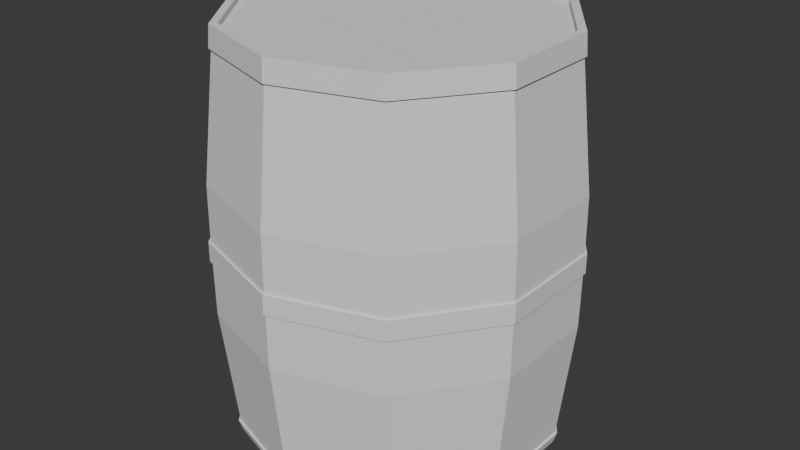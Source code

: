 # Source: barrel.blend  (saved by Blender 5.0.119; exported with 4.5.12 LTS)
import bpy
from mathutils import Matrix  # noqa: F401  (used for matrix-valued properties, if any)

bpy.ops.wm.read_factory_settings(use_empty=True)
scene = bpy.context.scene
scene.name = 'Scene'

# ---- collections
col_collection = bpy.data.collections.new('Collection'); scene.collection.children.link(col_collection)

# ---- world
world_world = bpy.data.worlds.new('World'); scene.world = world_world
world_world.use_nodes = True; world_world.node_tree.nodes.clear()
_N = world_world.node_tree.nodes; _L = world_world.node_tree.links
n0 = _N.new('ShaderNodeOutputWorld'); n0.name = 'World Output'; n0.location = (200, 100)
n1 = _N.new('ShaderNodeBackground'); n1.name = 'Background'; n1.location = (-200, 100)
n1.inputs[0].default_value = (0.05088, 0.05088, 0.05088, 1.0)
_L.new(n1.outputs[0], n0.inputs[0])
n0.is_active_output = True
world_world.color = (0.05088, 0.05088, 0.05088)
world_world.sun_shadow_jitter_overblur = 0.0

# ---- meshes
me_cylinder = bpy.data.meshes.new('Cylinder')
me_cylinder.from_pydata([(-2.618e-10, 0.9775, 1.146), (0.5745, 0.7908, 1.146), (0.9296, 0.3021, 1.146), (0.9296, -0.3021, 1.146), (0.5745, -0.7908, 1.146), (-2.618e-10, -0.9775, 1.146), (-0.5745, -0.7908, 1.146), (-0.9296, -0.3021, 1.146), (-0.9296, 0.3021, 1.146), (-0.5745, 0.7908, 1.146), (9.508e-11, 1.059, 0.3978), (0.6223, 0.8565, 0.3978), (1.007, 0.3272, 0.3978), (1.007, -0.3272, 0.3978), (0.6223, -0.8565, 0.3978), (9.508e-11, -1.059, 0.3978), (-0.6223, -0.8565, 0.3978), (-1.007, -0.3272, 0.3978), (-1.007, 0.3272, 0.3978), (-0.6223, 0.8565, 0.3978), (-2.618e-10, 0.9775, -1.146), (0.5745, 0.7908, -1.146), (0.9296, 0.3021, -1.146), (0.9296, -0.3021, -1.146), (0.5745, -0.7908, -1.146), (-2.618e-10, -0.9775, -1.146), (-0.5745, -0.7908, -1.146), (-0.9296, -0.3021, -1.146), (-0.9296, 0.3021, -1.146), (-0.5745, 0.7908, -1.146), (9.508e-11, 1.059, -0.3978), (0.6223, 0.8565, -0.3978), (1.007, 0.3272, -0.3978), (1.007, -0.3272, -0.3978), (0.6223, -0.8565, -0.3978), (9.508e-11, -1.059, -0.3978), (-0.6223, -0.8565, -0.3978), (-1.007, -0.3272, -0.3978), (-1.007, 0.3272, -0.3978), (-0.6223, 0.8565, -0.3978), (1.316e-10, 1.062, -0.06009), (1.316e-10, 1.062, 0.06009), (-0.6242, 0.8591, 0.06009), (-0.6242, 0.8591, -0.06009), (-1.01, 0.3282, 0.06009), (-1.01, 0.3282, -0.06009), (-1.01, -0.3282, 0.06009), (-1.01, -0.3282, -0.06009), (-0.6242, -0.8591, 0.06009), (-0.6242, -0.8591, -0.06009), (1.316e-10, -1.062, 0.06009), (1.316e-10, -1.062, -0.06009), (0.6242, -0.8591, 0.06009), (0.6242, -0.8591, -0.06009), (1.01, -0.3282, 0.06009), (1.01, -0.3282, -0.06009), (1.01, 0.3282, 0.06009), (1.01, 0.3282, -0.06009), (0.6242, 0.8591, 0.06009), (0.6242, 0.8591, -0.06009), (0.5823, 0.8014, 1.147), (-2.618e-10, 0.9906, 1.147), (0.9421, 0.3061, 1.147), (0.9421, -0.3061, 1.147), (0.5823, -0.8014, 1.147), (-2.618e-10, -0.9906, 1.147), (-0.5823, -0.8014, 1.147), (-0.9421, -0.3061, 1.147), (-0.9421, 0.3061, 1.147), (-0.5823, 0.8014, 1.147), (0.5491, 0.7558, 1.274), (-3.706e-10, 0.9343, 1.274), (0.8885, 0.2887, 1.274), (0.8885, -0.2887, 1.274), (0.5491, -0.7558, 1.274), (-3.706e-10, -0.9343, 1.274), (-0.5491, -0.7558, 1.274), (-0.8885, -0.2887, 1.274), (-0.8885, 0.2887, 1.274), (-0.5491, 0.7558, 1.274), (0.5819, 0.801, -1.15), (-2.618e-10, 0.9901, -1.15), (0.9416, 0.3059, -1.15), (0.9416, -0.3059, -1.15), (0.5819, -0.801, -1.15), (-2.618e-10, -0.9901, -1.15), (-0.5819, -0.801, -1.15), (-0.9416, -0.3059, -1.15), (-0.9416, 0.3059, -1.15), (-0.5819, 0.801, -1.15), (0.5701, 0.7846, -1.217), (-5.031e-10, 0.9698, -1.217), (0.9224, 0.2997, -1.217), (0.9224, -0.2997, -1.217), (0.5701, -0.7846, -1.217), (-5.031e-10, -0.9698, -1.217), (-0.5701, -0.7846, -1.217), (-0.9224, -0.2997, -1.217), (-0.9224, 0.2997, -1.217), (-0.5701, 0.7846, -1.217), (1.316e-10, 1.075, -0.06009), (1.316e-10, 1.075, 0.06009), (0.6319, 0.8698, 0.06009), (0.6319, 0.8698, -0.06009), (1.022, 0.3322, 0.06009), (1.022, 0.3322, -0.06009), (1.022, -0.3322, 0.06009), (1.022, -0.3322, -0.06009), (0.6319, -0.8698, 0.06009), (0.6319, -0.8698, -0.06009), (1.316e-10, -1.075, 0.06009), (1.316e-10, -1.075, -0.06009), (-0.6319, -0.8698, 0.06009), (-0.6319, -0.8698, -0.06009), (-1.022, -0.3322, 0.06009), (-1.022, -0.3322, -0.06009), (-1.022, 0.3322, 0.06009), (-1.022, 0.3322, -0.06009), (-0.6319, 0.8698, 0.06009), (-0.6319, 0.8698, -0.06009), (0.5769, 0.794, 1.274), (-3.706e-10, 0.9815, 1.274), (0.9334, 0.3033, 1.274), (0.9334, -0.3033, 1.274), (0.5769, -0.794, 1.274), (-3.706e-10, -0.9815, 1.274), (-0.5769, -0.794, 1.274), (-0.9334, -0.3033, 1.274), (-0.9334, 0.3033, 1.274), (-0.5769, 0.794, 1.274), (0.5491, 0.7558, 1.238), (4.795e-10, 0.9343, 1.238), (0.8885, 0.2887, 1.238), (0.8885, -0.2887, 1.238), (0.5491, -0.7558, 1.238), (4.795e-10, -0.9343, 1.238), (-0.5491, -0.7558, 1.238), (-0.8885, -0.2887, 1.238), (-0.8885, 0.2887, 1.238), (-0.5491, 0.7558, 1.238)], [], [(9, 8, 68, 69), (9, 19, 18, 8), (29, 39, 30, 20), (1, 11, 10, 0), (2, 12, 11, 1), (3, 13, 12, 2), (4, 14, 13, 3), (5, 15, 14, 4), (6, 16, 15, 5), (7, 17, 16, 6), (8, 18, 17, 7), (53, 55, 107, 109), (8, 7, 67, 68), (29, 20, 81, 89), (7, 6, 66, 67), (28, 29, 89, 88), (28, 38, 39, 29), (20, 30, 31, 21), (21, 31, 32, 22), (22, 32, 33, 23), (23, 33, 34, 24), (24, 34, 35, 25), (25, 35, 36, 26), (26, 36, 37, 27), (27, 37, 38, 28), (54, 52, 108, 106), (6, 5, 65, 66), (27, 28, 88, 87), (55, 57, 105, 107), (5, 4, 64, 65), (0, 10, 19, 9), (26, 27, 87, 86), (4, 3, 63, 64), (25, 26, 86, 85), (56, 54, 106, 104), (3, 2, 62, 63), (24, 25, 85, 84), (57, 59, 103, 105), (58, 41, 10, 11), (59, 31, 30, 40), (41, 42, 19, 10), (40, 30, 39, 43), (42, 44, 18, 19), (43, 39, 38, 45), (44, 46, 17, 18), (45, 38, 37, 47), (46, 48, 16, 17), (47, 37, 36, 49), (48, 50, 15, 16), (49, 36, 35, 51), (50, 52, 14, 15), (51, 35, 34, 53), (52, 54, 13, 14), (53, 34, 33, 55), (54, 56, 12, 13), (55, 33, 32, 57), (56, 58, 11, 12), (57, 32, 31, 59), (67, 66, 126, 127), (64, 63, 123, 124), (60, 61, 121, 120), (68, 67, 127, 128), (65, 64, 124, 125), (62, 60, 120, 122), (69, 68, 128, 129), (66, 65, 125, 126), (63, 62, 122, 123), (61, 69, 129, 121), (87, 97, 96, 86), (84, 94, 93, 83), (80, 90, 91, 81), (88, 98, 97, 87), (85, 95, 94, 84), (82, 92, 90, 80), (89, 99, 98, 88), (86, 96, 95, 85), (83, 93, 92, 82), (81, 91, 99, 89), (101, 102, 103, 100), (102, 104, 105, 103), (104, 106, 107, 105), (106, 108, 109, 107), (108, 110, 111, 109), (110, 112, 113, 111), (112, 114, 115, 113), (114, 116, 117, 115), (116, 118, 119, 117), (118, 101, 100, 119), (52, 50, 110, 108), (0, 9, 69, 61), (91, 90, 92, 93, 94, 95, 96, 97, 98, 99), (51, 53, 109, 111), (50, 48, 112, 110), (77, 76, 136, 137), (49, 51, 111, 113), (48, 46, 114, 112), (47, 49, 113, 115), (46, 44, 116, 114), (45, 47, 115, 117), (44, 42, 118, 116), (43, 45, 117, 119), (41, 58, 102, 101), (42, 41, 101, 118), (20, 21, 80, 81), (40, 43, 119, 100), (59, 40, 100, 103), (21, 22, 82, 80), (58, 56, 104, 102), (22, 23, 83, 82), (1, 0, 61, 60), (23, 24, 84, 83), (2, 1, 60, 62), (71, 70, 120, 121), (70, 72, 122, 120), (72, 73, 123, 122), (73, 74, 124, 123), (74, 75, 125, 124), (75, 76, 126, 125), (76, 77, 127, 126), (77, 78, 128, 127), (78, 79, 129, 128), (79, 71, 121, 129), (130, 131, 139, 138, 137, 136, 135, 134, 133, 132), (74, 73, 133, 134), (70, 71, 131, 130), (78, 77, 137, 138), (75, 74, 134, 135), (72, 70, 130, 132), (79, 78, 138, 139), (76, 75, 135, 136), (73, 72, 132, 133), (71, 79, 139, 131)])
_uv = me_cylinder.uv_layers.new(name='UVMap')
_uv.uv.foreach_set('vector', [0.8696, 0.3447, 0.8251, 0.2832, 0.826, 0.2818, 0.8712, 0.3442, 0.3628, 0.7161, 0.2702, 0.7373, 0.2543, 0.6568, 0.3477, 0.6409, 0.01969, 0.716, 0.1123, 0.7373, 0.09186, 0.8175, 0.0002733, 0.7903, 0.3629, 0.1113, 0.2713, 0.09008, 0.2916, 0.01081, 0.3822, 0.03788, 0.3479, 0.1857, 0.2553, 0.1697, 0.2713, 0.09008, 0.3629, 0.1113, 0.3371, 0.2609, 0.2437, 0.2501, 0.2553, 0.1697, 0.3479, 0.1857, 0.3307, 0.3366, 0.2367, 0.3311, 0.2437, 0.2501, 0.3371, 0.2609, 0.3285, 0.4127, 0.2341, 0.4125, 0.2367, 0.3311, 0.3307, 0.3366, 0.3306, 0.489, 0.2362, 0.4941, 0.2341, 0.4125, 0.3285, 0.4127, 0.337, 0.5651, 0.2429, 0.5756, 0.2362, 0.4941, 0.3306, 0.489, 0.3477, 0.6409, 0.2543, 0.6568, 0.2429, 0.5756, 0.337, 0.5651, 0.3834, 0.3588, 0.3833, 0.2717, 0.385, 0.2717, 0.385, 0.3588, 0.8251, 0.2832, 0.7529, 0.2594, 0.7529, 0.2578, 0.826, 0.2818, 0.8111, 0.2483, 0.8693, 0.1995, 0.8707, 0.2004, 0.8117, 0.2498, 0.7529, 0.2594, 0.6805, 0.2826, 0.6795, 0.2812, 0.7529, 0.2578, 0.7354, 0.2556, 0.8111, 0.2483, 0.8117, 0.2498, 0.7351, 0.2572, 0.03473, 0.6409, 0.1282, 0.6568, 0.1123, 0.7373, 0.01969, 0.716, 0.0002733, 0.03788, 0.09085, 0.01081, 0.1112, 0.09008, 0.01957, 0.1113, 0.01957, 0.1113, 0.1112, 0.09008, 0.1271, 0.1697, 0.03456, 0.1857, 0.03456, 0.1857, 0.1271, 0.1697, 0.1387, 0.2501, 0.04531, 0.2608, 0.04531, 0.2608, 0.1387, 0.2501, 0.1458, 0.3311, 0.0518, 0.3366, 0.0518, 0.3366, 0.1458, 0.3311, 0.1483, 0.4125, 0.05401, 0.4127, 0.05401, 0.4127, 0.1483, 0.4125, 0.1463, 0.4941, 0.0519, 0.4889, 0.0519, 0.4889, 0.1463, 0.4941, 0.1395, 0.5757, 0.04547, 0.5651, 0.04547, 0.5651, 0.1395, 0.5757, 0.1282, 0.6568, 0.03473, 0.6409, 0.4026, 0.2717, 0.4022, 0.3588, 0.4006, 0.3588, 0.4009, 0.2717, 0.6805, 0.2826, 0.6354, 0.3437, 0.6339, 0.3432, 0.6795, 0.2812, 0.6689, 0.2189, 0.7354, 0.2556, 0.7351, 0.2572, 0.6677, 0.22, 0.3833, 0.2717, 0.3832, 0.1825, 0.3849, 0.1825, 0.385, 0.2717, 0.6354, 0.3437, 0.6348, 0.4197, 0.6332, 0.4202, 0.6339, 0.3432, 0.3822, 0.7903, 0.2906, 0.8175, 0.2702, 0.7373, 0.3628, 0.7161, 0.6349, 0.151, 0.6689, 0.2189, 0.6677, 0.22, 0.6332, 0.1512, 0.6348, 0.4197, 0.6788, 0.4816, 0.6779, 0.483, 0.6332, 0.4202, 0.6452, 0.07568, 0.6349, 0.151, 0.6332, 0.1512, 0.6437, 0.07498, 0.4028, 0.1825, 0.4026, 0.2717, 0.4009, 0.2717, 0.4011, 0.1825, 0.6788, 0.4816, 0.7508, 0.5059, 0.7508, 0.5076, 0.6779, 0.483, 0.6962, 0.01943, 0.6452, 0.07568, 0.6437, 0.07498, 0.6954, 0.018, 0.3832, 0.1825, 0.383, 0.09193, 0.3847, 0.09193, 0.3849, 0.1825, 0.23, 0.08079, 0.2502, 0.0002733, 0.2916, 0.01081, 0.2713, 0.09008, 0.1525, 0.08079, 0.1112, 0.09008, 0.09085, 0.01081, 0.1322, 0.0002733, 0.2487, 0.8282, 0.2284, 0.7466, 0.2702, 0.7373, 0.2906, 0.8175, 0.1338, 0.8282, 0.09186, 0.8175, 0.1123, 0.7373, 0.1541, 0.7466, 0.2284, 0.7466, 0.212, 0.6639, 0.2543, 0.6568, 0.2702, 0.7373, 0.1541, 0.7466, 0.1123, 0.7373, 0.1282, 0.6568, 0.1704, 0.6639, 0.212, 0.6639, 0.2004, 0.5804, 0.2429, 0.5756, 0.2543, 0.6568, 0.1704, 0.6639, 0.1282, 0.6568, 0.1395, 0.5757, 0.1821, 0.5804, 0.2004, 0.5804, 0.1935, 0.4964, 0.2362, 0.4941, 0.2429, 0.5756, 0.1821, 0.5804, 0.1395, 0.5757, 0.1463, 0.4941, 0.1889, 0.4964, 0.1935, 0.4964, 0.1915, 0.4123, 0.2341, 0.4125, 0.2362, 0.4941, 0.1889, 0.4964, 0.1463, 0.4941, 0.1483, 0.4125, 0.191, 0.4123, 0.1915, 0.4123, 0.1942, 0.3286, 0.2367, 0.3311, 0.2341, 0.4125, 0.191, 0.4123, 0.1483, 0.4125, 0.1458, 0.3311, 0.1882, 0.3286, 0.1942, 0.3286, 0.2016, 0.2452, 0.2437, 0.2501, 0.2367, 0.3311, 0.1882, 0.3286, 0.1458, 0.3311, 0.1387, 0.2501, 0.1809, 0.2452, 0.2016, 0.2452, 0.2135, 0.1625, 0.2553, 0.1697, 0.2437, 0.2501, 0.1809, 0.2452, 0.1387, 0.2501, 0.1271, 0.1697, 0.1689, 0.1625, 0.2135, 0.1625, 0.23, 0.08079, 0.2713, 0.09008, 0.2553, 0.1697, 0.1689, 0.1625, 0.1271, 0.1697, 0.1112, 0.09008, 0.1525, 0.08079, 0.4546, 0.2284, 0.4597, 0.3052, 0.4436, 0.3059, 0.4385, 0.2298, 0.4597, 0.4592, 0.4546, 0.536, 0.4385, 0.5346, 0.4436, 0.4585, 0.4343, 0.6887, 0.4192, 0.7642, 0.4034, 0.7606, 0.4185, 0.6858, 0.4461, 0.1519, 0.4546, 0.2284, 0.4385, 0.2298, 0.4302, 0.154, 0.4614, 0.3822, 0.4597, 0.4592, 0.4436, 0.4585, 0.4453, 0.3822, 0.4461, 0.6126, 0.4343, 0.6887, 0.4185, 0.6858, 0.4302, 0.6105, 0.4343, 0.07577, 0.4461, 0.1519, 0.4302, 0.154, 0.4185, 0.07859, 0.4597, 0.3052, 0.4614, 0.3822, 0.4453, 0.3822, 0.4436, 0.3059, 0.4546, 0.536, 0.4461, 0.6126, 0.4302, 0.6105, 0.4385, 0.5346, 0.4192, 0.0002733, 0.4343, 0.07577, 0.4185, 0.07859, 0.4034, 0.003791, 0.6056, 0.4879, 0.5973, 0.4848, 0.6171, 0.4121, 0.6259, 0.4137, 0.6259, 0.2603, 0.6171, 0.2619, 0.5973, 0.1892, 0.6056, 0.1861, 0.5278, 0.05398, 0.5211, 0.05976, 0.4671, 0.007152, 0.4727, 0.0002733, 0.5726, 0.5574, 0.5649, 0.5529, 0.5973, 0.4848, 0.6056, 0.4879, 0.6327, 0.337, 0.6238, 0.337, 0.6171, 0.2619, 0.6259, 0.2603, 0.5726, 0.1166, 0.5649, 0.1211, 0.5211, 0.05976, 0.5278, 0.05398, 0.5278, 0.62, 0.5211, 0.6142, 0.5649, 0.5529, 0.5726, 0.5574, 0.6259, 0.4137, 0.6171, 0.4121, 0.6238, 0.337, 0.6327, 0.337, 0.6056, 0.1861, 0.5973, 0.1892, 0.5649, 0.1211, 0.5726, 0.1166, 0.4727, 0.6737, 0.4671, 0.6668, 0.5211, 0.6142, 0.5278, 0.62, 0.401, 0.0002733, 0.4012, 0.0919, 0.3847, 0.09193, 0.3845, 0.0003185, 0.4012, 0.0919, 0.4011, 0.1825, 0.3849, 0.1825, 0.3847, 0.09193, 0.4011, 0.1825, 0.4009, 0.2717, 0.385, 0.2717, 0.3849, 0.1825, 0.4009, 0.2717, 0.4006, 0.3588, 0.385, 0.3588, 0.385, 0.2717, 0.4006, 0.3588, 0.4001, 0.4434, 0.385, 0.4434, 0.385, 0.3588, 0.4001, 0.4434, 0.3995, 0.5248, 0.385, 0.5248, 0.385, 0.4434, 0.3995, 0.5248, 0.399, 0.6038, 0.3849, 0.6037, 0.385, 0.5248, 0.399, 0.6038, 0.3986, 0.6811, 0.3847, 0.681, 0.3849, 0.6037, 0.3986, 0.6811, 0.3982, 0.7573, 0.3845, 0.7573, 0.3847, 0.681, 0.3982, 0.7573, 0.3979, 0.8333, 0.3842, 0.8332, 0.3845, 0.7573, 0.4022, 0.3588, 0.4016, 0.4434, 0.4001, 0.4434, 0.4006, 0.3588, 0.8696, 0.4207, 0.8696, 0.3447, 0.8712, 0.3442, 0.8712, 0.4212, 0.8209, 0.7789, 0.8652, 0.8399, 0.8652, 0.9153, 0.8209, 0.9763, 0.7492, 0.9996, 0.6775, 0.9763, 0.6332, 0.9153, 0.6332, 0.8399, 0.6775, 0.7789, 0.7492, 0.7556, 0.3835, 0.4433, 0.3834, 0.3588, 0.385, 0.3588, 0.385, 0.4434, 0.4016, 0.4434, 0.401, 0.5248, 0.3995, 0.5248, 0.4001, 0.4434, 0.4665, 0.2181, 0.4665, 0.2908, 0.4619, 0.2908, 0.4619, 0.2181, 0.3835, 0.5247, 0.3835, 0.4433, 0.385, 0.4434, 0.385, 0.5248, 0.401, 0.5248, 0.4005, 0.6038, 0.399, 0.6038, 0.3995, 0.5248, 0.3834, 0.6037, 0.3835, 0.5247, 0.385, 0.5248, 0.3849, 0.6037, 0.4005, 0.6038, 0.4, 0.6811, 0.3986, 0.6811, 0.399, 0.6038, 0.3832, 0.681, 0.3834, 0.6037, 0.3849, 0.6037, 0.3847, 0.681, 0.4, 0.6811, 0.3997, 0.7573, 0.3982, 0.7573, 0.3986, 0.6811, 0.383, 0.7573, 0.3832, 0.681, 0.3847, 0.681, 0.3845, 0.7573, 0.4028, 0.0008344, 0.4029, 0.0919, 0.4012, 0.0919, 0.401, 0.0002733, 0.3997, 0.7573, 0.3994, 0.8328, 0.3979, 0.8333, 0.3982, 0.7573, 0.884, 0.168, 0.884, 0.09197, 0.8856, 0.09148, 0.8856, 0.1684, 0.3827, 0.8328, 0.383, 0.7573, 0.3845, 0.7573, 0.3842, 0.8332, 0.383, 0.09193, 0.3827, 0.0008866, 0.3845, 0.0003185, 0.3847, 0.09193, 0.884, 0.09197, 0.8411, 0.0293, 0.8421, 0.028, 0.8856, 0.09148, 0.4029, 0.0919, 0.4028, 0.1825, 0.4011, 0.1825, 0.4012, 0.0919, 0.8411, 0.0293, 0.7702, 0.001922, 0.7703, 0.0002733, 0.8421, 0.028, 0.8234, 0.4834, 0.869, 0.4226, 0.8705, 0.4232, 0.8244, 0.4848, 0.7702, 0.001922, 0.6962, 0.01943, 0.6954, 0.018, 0.7703, 0.0002733, 0.7508, 0.5059, 0.8234, 0.4834, 0.8244, 0.4848, 0.7508, 0.5076, 0.8197, 0.5365, 0.7506, 0.5141, 0.7506, 0.5081, 0.8232, 0.5317, 0.7506, 0.5141, 0.6816, 0.5365, 0.6781, 0.5317, 0.7506, 0.5081, 0.6816, 0.5365, 0.6389, 0.5953, 0.6332, 0.5934, 0.6781, 0.5317, 0.6389, 0.5953, 0.6389, 0.6679, 0.6332, 0.6697, 0.6332, 0.5934, 0.6389, 0.6679, 0.6816, 0.7267, 0.6781, 0.7315, 0.6332, 0.6697, 0.6816, 0.7267, 0.7506, 0.7491, 0.7506, 0.755, 0.6781, 0.7315, 0.7506, 0.7491, 0.8197, 0.7267, 0.8232, 0.7315, 0.7506, 0.755, 0.8197, 0.7267, 0.8624, 0.6679, 0.868, 0.6697, 0.8232, 0.7315, 0.8624, 0.6679, 0.8624, 0.5953, 0.868, 0.5934, 0.868, 0.6697, 0.8624, 0.5953, 0.8197, 0.5365, 0.8232, 0.5317, 0.868, 0.5934, 0.627, 0.9185, 0.5843, 0.9773, 0.5152, 0.9997, 0.4461, 0.9773, 0.4034, 0.9185, 0.4034, 0.8459, 0.4461, 0.7872, 0.5152, 0.7647, 0.5843, 0.7872, 0.627, 0.8459, 0.4665, 0.436, 0.4665, 0.5086, 0.4619, 0.5086, 0.4619, 0.436, 0.4665, 0.6539, 0.4665, 0.7265, 0.4619, 0.7265, 0.4619, 0.6539, 0.4665, 0.1455, 0.4665, 0.2181, 0.4619, 0.2181, 0.4619, 0.1455, 0.4665, 0.3634, 0.4665, 0.436, 0.4619, 0.436, 0.4619, 0.3634, 0.4665, 0.5813, 0.4665, 0.6539, 0.4619, 0.6539, 0.4619, 0.5813, 0.4665, 0.0729, 0.4665, 0.1455, 0.4619, 0.1455, 0.4619, 0.0729, 0.4665, 0.2908, 0.4665, 0.3634, 0.4619, 0.3634, 0.4619, 0.2908, 0.4665, 0.5086, 0.4665, 0.5813, 0.4619, 0.5813, 0.4619, 0.5086, 0.4665, 0.0002732, 0.4665, 0.0729, 0.4619, 0.0729, 0.4619, 0.0002733])
me_cylinder.update()

# ---- objects
ob_cylinder = bpy.data.objects.new('Cylinder', me_cylinder)

# ---- transforms, parenting, visibility, modifiers, constraints
ob_cylinder.location = (0.0, 0.0, 0.0)

# ---- collection membership
col_collection.objects.link(ob_cylinder)

# ---- scene / render settings (as saved in the file)
scene.frame_start = 1; scene.frame_end = 250; scene.frame_set(1)
scene.render.engine = 'BLENDER_EEVEE_NEXT'
scene.render.bake_bias = 0.0
scene.render.bake_samples = 0
bpy.context.view_layer.update()

# ---- added for rendering (the .blend has no active camera and no usable light): camera, sun
cam_auto = bpy.data.cameras.new('AutoCamera')
cam_auto.lens = 50.0
cam_auto.sensor_width = 36.0
cam_auto.clip_end = 1000.0
ob_auto_camera = bpy.data.objects.new('AutoCamera', cam_auto)
scene.collection.objects.link(ob_auto_camera)
ob_auto_camera.location = (3.58495, -4.30194, 2.89664)
ob_auto_camera.rotation_euler = (1.09748, -7.21219e-08, 0.694738)
scene.camera = ob_auto_camera
light_auto_sun = bpy.data.lights.new('AutoSun', 'SUN')
light_auto_sun.energy = 3.0
light_auto_sun.angle = 0.0523599
ob_auto_sun = bpy.data.objects.new('AutoSun', light_auto_sun)
scene.collection.objects.link(ob_auto_sun)
ob_auto_sun.rotation_euler = (0.872665, 0.174533, 0.523599)
bpy.context.view_layer.update()
